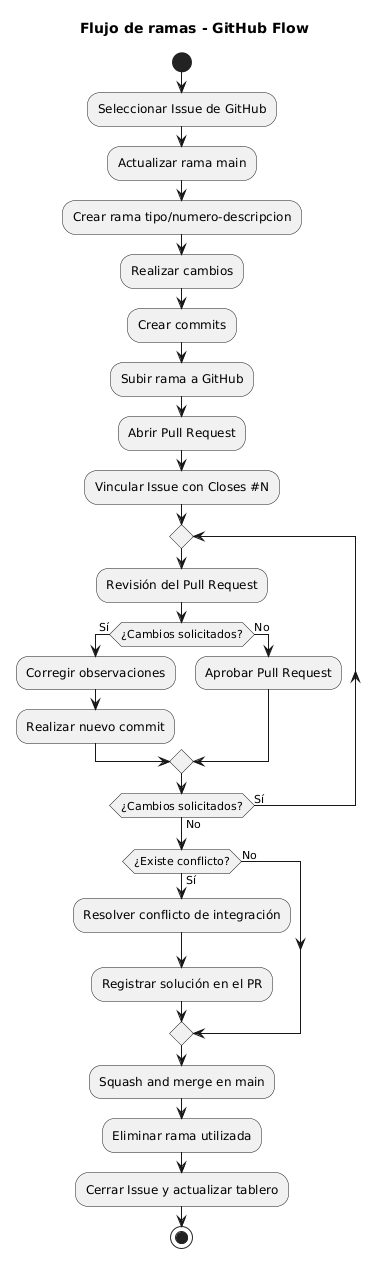

The diagram above was rendered by PlantUML. Its source (embedded in the PNG):
@startuml
title Flujo de ramas - GitHub Flow

start
:Seleccionar Issue de GitHub;
:Actualizar rama main;
:Crear rama tipo/numero-descripcion;
:Realizar cambios;
:Crear commits;
:Subir rama a GitHub;
:Abrir Pull Request;
:Vincular Issue con Closes #N;

repeat
  :Revisión del Pull Request;
  if (¿Cambios solicitados?) then (Sí)
    :Corregir observaciones;
    :Realizar nuevo commit;
  else (No)
    :Aprobar Pull Request;
  endif
repeat while (¿Cambios solicitados?) is (Sí) not (No)

if (¿Existe conflicto?) then (Sí)
  :Resolver conflicto de integración;
  :Registrar solución en el PR;
else (No)
endif

:Squash and merge en main;
:Eliminar rama utilizada;
:Cerrar Issue y actualizar tablero;
stop
@enduml